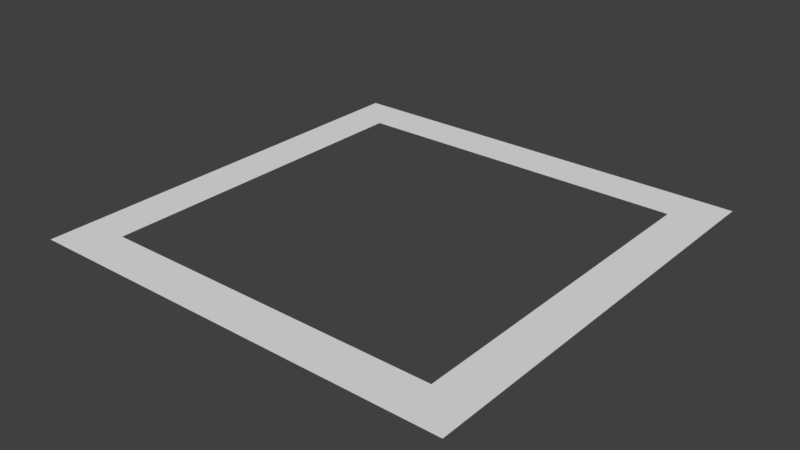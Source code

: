 # Source: border.blend  (saved by Blender 2.78.0; exported with 4.5.12 LTS)
import bpy
from mathutils import Matrix  # noqa: F401  (used for matrix-valued properties, if any)

bpy.ops.wm.read_factory_settings(use_empty=True)
scene = bpy.context.scene
scene.name = 'Scene'

# ---- collections
col_collection_1 = bpy.data.collections.new('Collection 1'); scene.collection.children.link(col_collection_1)

# ---- world
world_world = bpy.data.worlds.new('World'); scene.world = world_world
world_world.color = (0.05088, 0.05088, 0.05088)
world_world.use_sun_shadow = False
world_world.sun_shadow_jitter_overblur = 0.0
world_world.cycles.sampling_method = 'MANUAL'

# ---- meshes
me_plane_004 = bpy.data.meshes.new('Plane.004')
me_plane_004.from_pydata([(0.425, -0.425, 0.501), (0.34, -0.3407, 0.501), (-0.425, -0.425, 0.501), (-0.3392, -0.34, 0.501), (0.3407, 0.34, 0.501), (0.425, 0.425, 0.501), (-0.34, 0.3399, 0.501), (-0.425, 0.425, 0.501)], [], [(0, 1, 3, 2), (1, 0, 5, 4), (4, 5, 7, 6), (2, 3, 6, 7)])
me_plane_004.use_remesh_preserve_volume = False
me_plane_004.use_remesh_preserve_attributes = False
me_plane_004.use_mirror_vertex_groups = False
me_plane_004.update()

# ---- objects
ob_plane_001 = bpy.data.objects.new('Plane.001', me_plane_004)

# ---- transforms, parenting, visibility, modifiers, constraints
ob_plane_001.location = (0.0, 0.0, 0.0)
ob_plane_001.lineart.crease_threshold = 0.0

# ---- collection membership
col_collection_1.objects.link(ob_plane_001)

# ---- scene / render settings (as saved in the file)
scene.frame_start = 1; scene.frame_end = 250; scene.frame_set(1)
scene.render.engine = 'BLENDER_EEVEE_NEXT'
scene.render.resolution_percentage = 50
scene.render.dither_intensity = 0.0
scene.cycles.use_denoising = False
scene.cycles.samples = 128
scene.cycles.sampling_pattern = 'TABULATED_SOBOL'
scene.cycles.light_sampling_threshold = 0.0
scene.cycles.use_adaptive_sampling = False
scene.cycles.use_light_tree = False
scene.cycles.blur_glossy = 0.0
scene.cycles.sample_clamp_indirect = 0.0
scene.view_settings.view_transform = 'Standard'
bpy.context.view_layer.update()

# ---- added for rendering (the .blend has no active camera and no usable light): camera, sun
cam_auto = bpy.data.cameras.new('AutoCamera')
cam_auto.lens = 50.0
cam_auto.sensor_width = 36.0
cam_auto.clip_end = 1000.0
ob_auto_camera = bpy.data.objects.new('AutoCamera', cam_auto)
scene.collection.objects.link(ob_auto_camera)
ob_auto_camera.location = (1.1122, -1.33463, 1.39076)
ob_auto_camera.rotation_euler = (1.09748, -7.21219e-08, 0.694738)
scene.camera = ob_auto_camera
light_auto_sun = bpy.data.lights.new('AutoSun', 'SUN')
light_auto_sun.energy = 3.0
light_auto_sun.angle = 0.0523599
ob_auto_sun = bpy.data.objects.new('AutoSun', light_auto_sun)
scene.collection.objects.link(ob_auto_sun)
ob_auto_sun.rotation_euler = (0.872665, 0.174533, 0.523599)
bpy.context.view_layer.update()
